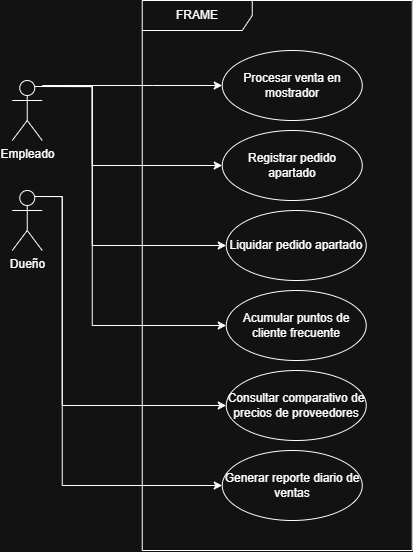

The diagram above was exported from draw.io. Its source (the exported page's mxGraphModel, read from the mxfile embedded in the PNG):
<mxGraphModel dx="1212" dy="667" grid="1" gridSize="10" guides="1" tooltips="1" connect="1" arrows="1" fold="1" page="1" pageScale="1" pageWidth="827" pageHeight="1169" math="0" shadow="0">
  <root>
    <mxCell id="0" />
    <mxCell id="1" parent="0" />
    <mxCell id="FGVR_IiFIVoqnvt8qs3n-1" parent="1" style="shape=umlFrame;whiteSpace=wrap;html=1;pointerEvents=0;width=110;height=30;" value="FRAME" vertex="1">
      <mxGeometry height="550" width="270" x="260" y="200" as="geometry" />
    </mxCell>
    <mxCell id="FGVR_IiFIVoqnvt8qs3n-2" parent="1" style="shape=umlActor;verticalLabelPosition=bottom;verticalAlign=top;html=1;" value="Empleado" vertex="1">
      <mxGeometry height="60" width="30" x="130" y="280" as="geometry" />
    </mxCell>
    <mxCell id="FGVR_IiFIVoqnvt8qs3n-3" parent="1" style="ellipse;whiteSpace=wrap;html=1;" value="Procesar venta en mostrador" vertex="1">
      <mxGeometry height="70" width="140" x="340" y="250" as="geometry" />
    </mxCell>
    <mxCell id="FGVR_IiFIVoqnvt8qs3n-6" edge="1" parent="1" source="FGVR_IiFIVoqnvt8qs3n-2" style="endArrow=classic;html=1;edgeStyle=orthogonalEdgeStyle;rounded=0;entryX=0;entryY=0.5;entryDx=0;entryDy=0;endFill=1;" target="FGVR_IiFIVoqnvt8qs3n-3" value="">
      <mxGeometry relative="1" as="geometry">
        <Array as="points">
          <mxPoint x="270" y="285" />
          <mxPoint x="270" y="285" />
        </Array>
        <mxPoint x="250" y="330" as="sourcePoint" />
        <mxPoint x="490" y="310" as="targetPoint" />
      </mxGeometry>
    </mxCell>
    <mxCell id="FGVR_IiFIVoqnvt8qs3n-12" parent="1" style="shape=umlActor;verticalLabelPosition=bottom;verticalAlign=top;html=1;" value="Dueño" vertex="1">
      <mxGeometry height="60" width="30" x="130" y="390" as="geometry" />
    </mxCell>
    <mxCell id="FGVR_IiFIVoqnvt8qs3n-13" parent="1" style="ellipse;whiteSpace=wrap;html=1;" value="Registrar pedido apartado" vertex="1">
      <mxGeometry height="70" width="140" x="340" y="330" as="geometry" />
    </mxCell>
    <mxCell id="FGVR_IiFIVoqnvt8qs3n-14" parent="1" style="ellipse;whiteSpace=wrap;html=1;" value="Liquidar pedido apartado" vertex="1">
      <mxGeometry height="70" width="140" x="344" y="410" as="geometry" />
    </mxCell>
    <mxCell id="FGVR_IiFIVoqnvt8qs3n-15" parent="1" style="ellipse;whiteSpace=wrap;html=1;" value="Acumular puntos de cliente frecuente" vertex="1">
      <mxGeometry height="70" width="140" x="344" y="490" as="geometry" />
    </mxCell>
    <mxCell id="FGVR_IiFIVoqnvt8qs3n-16" parent="1" style="ellipse;whiteSpace=wrap;html=1;" value="Consultar comparativo de precios de proveedores" vertex="1">
      <mxGeometry height="70" width="140" x="344" y="570" as="geometry" />
    </mxCell>
    <mxCell id="FGVR_IiFIVoqnvt8qs3n-17" parent="1" style="ellipse;whiteSpace=wrap;html=1;" value="Generar reporte diario de ventas" vertex="1">
      <mxGeometry height="70" width="140" x="340" y="650" as="geometry" />
    </mxCell>
    <mxCell id="FGVR_IiFIVoqnvt8qs3n-19" edge="1" parent="1" source="FGVR_IiFIVoqnvt8qs3n-2" style="endArrow=classic;html=1;edgeStyle=orthogonalEdgeStyle;rounded=0;endFill=1;exitX=0.75;exitY=0.1;exitDx=0;exitDy=0;exitPerimeter=0;entryX=0;entryY=0.5;entryDx=0;entryDy=0;" target="FGVR_IiFIVoqnvt8qs3n-13" value="">
      <mxGeometry relative="1" as="geometry">
        <Array as="points">
          <mxPoint x="210" y="286.06" />
          <mxPoint x="210" y="365" />
        </Array>
        <mxPoint x="260" y="300" as="sourcePoint" />
        <mxPoint x="300" y="365" as="targetPoint" />
      </mxGeometry>
    </mxCell>
    <mxCell id="FGVR_IiFIVoqnvt8qs3n-22" edge="1" parent="1" source="FGVR_IiFIVoqnvt8qs3n-2" style="endArrow=classic;html=1;edgeStyle=orthogonalEdgeStyle;rounded=0;entryX=0;entryY=0.5;entryDx=0;entryDy=0;endFill=1;exitX=0.75;exitY=0.1;exitDx=0;exitDy=0;exitPerimeter=0;" target="FGVR_IiFIVoqnvt8qs3n-14" value="">
      <mxGeometry relative="1" as="geometry">
        <Array as="points">
          <mxPoint x="210" y="286.06" />
          <mxPoint x="210" y="445" />
        </Array>
        <mxPoint x="210" y="530" as="sourcePoint" />
        <mxPoint x="390" y="530" as="targetPoint" />
      </mxGeometry>
    </mxCell>
    <mxCell id="FGVR_IiFIVoqnvt8qs3n-25" edge="1" parent="1" source="FGVR_IiFIVoqnvt8qs3n-2" style="endArrow=classic;html=1;edgeStyle=orthogonalEdgeStyle;rounded=0;endFill=1;exitX=0.75;exitY=0.1;exitDx=0;exitDy=0;exitPerimeter=0;entryX=0;entryY=0.5;entryDx=0;entryDy=0;" target="FGVR_IiFIVoqnvt8qs3n-15" value="">
      <mxGeometry relative="1" as="geometry">
        <Array as="points">
          <mxPoint x="210" y="286.06" />
          <mxPoint x="210" y="525" />
        </Array>
        <mxPoint x="300" y="480" as="sourcePoint" />
        <mxPoint x="340" y="480" as="targetPoint" />
      </mxGeometry>
    </mxCell>
    <mxCell id="FGVR_IiFIVoqnvt8qs3n-28" edge="1" parent="1" source="FGVR_IiFIVoqnvt8qs3n-12" style="endArrow=classic;html=1;edgeStyle=orthogonalEdgeStyle;rounded=0;entryX=0;entryY=0.5;entryDx=0;entryDy=0;endFill=1;exitX=0.75;exitY=0.1;exitDx=0;exitDy=0;exitPerimeter=0;" target="FGVR_IiFIVoqnvt8qs3n-16" value="">
      <mxGeometry relative="1" as="geometry">
        <Array as="points">
          <mxPoint x="180" y="396.06" />
          <mxPoint x="180" y="605" />
        </Array>
        <mxPoint x="150" y="610" as="sourcePoint" />
        <mxPoint x="330" y="610" as="targetPoint" />
      </mxGeometry>
    </mxCell>
    <mxCell id="FGVR_IiFIVoqnvt8qs3n-31" edge="1" parent="1" source="FGVR_IiFIVoqnvt8qs3n-12" style="endArrow=classic;html=1;edgeStyle=orthogonalEdgeStyle;rounded=0;endFill=1;exitX=0.75;exitY=0.1;exitDx=0;exitDy=0;exitPerimeter=0;entryX=0;entryY=0.5;entryDx=0;entryDy=0;" target="FGVR_IiFIVoqnvt8qs3n-17" value="">
      <mxGeometry relative="1" as="geometry">
        <Array as="points">
          <mxPoint x="180" y="396.06" />
          <mxPoint x="180" y="685" />
        </Array>
        <mxPoint x="180" y="630" as="sourcePoint" />
        <mxPoint x="330" y="630" as="targetPoint" />
      </mxGeometry>
    </mxCell>
  </root>
</mxGraphModel>